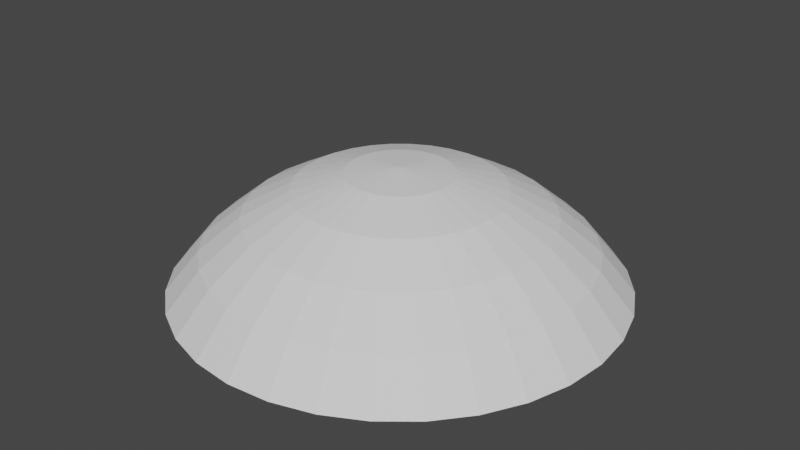 # Source: drop.blend  (saved by Blender 3.6.11; exported with 4.5.12 LTS)
import bpy
from mathutils import Matrix  # noqa: F401  (used for matrix-valued properties, if any)

bpy.ops.wm.read_factory_settings(use_empty=True)
scene = bpy.context.scene
scene.name = 'Scene'

# ---- collections
col_collection = bpy.data.collections.new('Collection'); scene.collection.children.link(col_collection)

# ---- world
world_world = bpy.data.worlds.new('World'); scene.world = world_world
world_world.use_nodes = True; world_world.node_tree.nodes.clear()
_N = world_world.node_tree.nodes; _L = world_world.node_tree.links
n0 = _N.new('ShaderNodeOutputWorld'); n0.name = 'World Output'; n0.location = (300, 300)
n1 = _N.new('ShaderNodeBackground'); n1.name = 'Background'; n1.location = (10, 300)
n1.inputs[0].default_value = (0.05088, 0.05088, 0.05088, 1.0)
_L.new(n1.outputs[0], n0.inputs[0])
n0.is_active_output = True
world_world.color = (0.05088, 0.05088, 0.05088)
world_world.use_sun_shadow = False
world_world.sun_shadow_jitter_overblur = 0.0

# ---- meshes
me_sphere = bpy.data.meshes.new('Sphere')
me_sphere.from_pydata([(0.0, 0.5556, 0.8194), (0.0, 0.8315, 0.5435), (0.03806, 0.1913, 0.9687), (0.07466, 0.3753, 0.9118), (0.1084, 0.5449, 0.8194), (0.1379, 0.6935, 0.695), (0.1622, 0.8155, 0.5435), (0.07466, 0.1802, 0.9687), (0.1464, 0.3536, 0.9118), (0.2126, 0.5133, 0.8194), (0.2706, 0.6533, 0.695), (0.3182, 0.7682, 0.5435), (0.1084, 0.1622, 0.9687), (0.2126, 0.3182, 0.9118), (0.3087, 0.4619, 0.8194), (0.3928, 0.5879, 0.695), (0.4619, 0.6913, 0.5435), (0.1379, 0.1379, 0.9687), (0.2706, 0.2706, 0.9118), (0.3928, 0.3928, 0.8194), (0.5, 0.5, 0.695), (0.5879, 0.5879, 0.5435), (0.1622, 0.1084, 0.9687), (0.3182, 0.2126, 0.9118), (0.4619, 0.3087, 0.8194), (0.5879, 0.3928, 0.695), (0.6913, 0.4619, 0.5435), (0.0, 0.0, 0.9879), (0.1802, 0.07466, 0.9687), (0.3536, 0.1464, 0.9118), (0.5133, 0.2126, 0.8194), (0.6533, 0.2706, 0.695), (0.7682, 0.3182, 0.5435), (0.1913, 0.03806, 0.9687), (0.3753, 0.07466, 0.9118), (0.5449, 0.1084, 0.8194), (0.6935, 0.1379, 0.695), (0.8155, 0.1622, 0.5435), (0.1951, -1.118e-08, 0.9687), (0.3827, -2.235e-08, 0.9118), (0.5556, -5.215e-08, 0.8194), (0.7071, 1.49e-08, 0.695), (0.8315, -8.941e-08, 0.5435), (0.1913, -0.03806, 0.9687), (0.3753, -0.07466, 0.9118), (0.5449, -0.1084, 0.8194), (0.6935, -0.1379, 0.695), (0.8155, -0.1622, 0.5435), (0.1802, -0.07466, 0.9687), (0.3536, -0.1464, 0.9118), (0.5133, -0.2126, 0.8194), (0.6533, -0.2706, 0.695), (0.7682, -0.3182, 0.5435), (0.1622, -0.1084, 0.9687), (0.3182, -0.2126, 0.9118), (0.4619, -0.3087, 0.8194), (0.5879, -0.3928, 0.695), (0.6913, -0.4619, 0.5435), (0.1379, -0.1379, 0.9687), (0.2706, -0.2706, 0.9118), (0.3928, -0.3928, 0.8194), (0.5, -0.5, 0.695), (0.5879, -0.5879, 0.5435), (0.1084, -0.1622, 0.9687), (0.2126, -0.3182, 0.9118), (0.3087, -0.4619, 0.8194), (0.3928, -0.5879, 0.695), (0.4619, -0.6913, 0.5435), (0.07466, -0.1802, 0.9687), (0.1464, -0.3536, 0.9118), (0.2126, -0.5133, 0.8194), (0.2706, -0.6533, 0.695), (0.3182, -0.7682, 0.5435), (0.03806, -0.1913, 0.9687), (0.07466, -0.3753, 0.9118), (0.1084, -0.5449, 0.8194), (0.1379, -0.6935, 0.695), (0.1622, -0.8155, 0.5435), (-7.451e-09, -0.1951, 0.9687), (-5.215e-08, -0.3827, 0.9118), (-9.686e-08, -0.5556, 0.8194), (-1.49e-08, -0.7071, 0.695), (-1.043e-07, -0.8315, 0.5435), (-0.03806, -0.1913, 0.9687), (-0.07466, -0.3753, 0.9118), (-0.1084, -0.5449, 0.8194), (-0.1379, -0.6935, 0.695), (-0.1622, -0.8155, 0.5435), (-0.07466, -0.1802, 0.9687), (-0.1464, -0.3536, 0.9118), (-0.2126, -0.5133, 0.8194), (-0.2706, -0.6533, 0.695), (-0.3182, -0.7682, 0.5435), (-0.1084, -0.1622, 0.9687), (-0.2126, -0.3182, 0.9118), (-0.3087, -0.4619, 0.8194), (-0.3928, -0.5879, 0.695), (-0.4619, -0.6913, 0.5435), (-0.1379, -0.1379, 0.9687), (-0.2706, -0.2706, 0.9118), (-0.3928, -0.3928, 0.8194), (-0.5, -0.5, 0.695), (-0.5879, -0.5879, 0.5435), (-0.1622, -0.1084, 0.9687), (-0.3182, -0.2126, 0.9118), (-0.4619, -0.3087, 0.8194), (-0.5879, -0.3928, 0.695), (-0.6913, -0.4619, 0.5435), (-0.1802, -0.07466, 0.9687), (-0.3536, -0.1464, 0.9118), (-0.5133, -0.2126, 0.8194), (-0.6533, -0.2706, 0.695), (-0.7682, -0.3182, 0.5435), (-0.1913, -0.03806, 0.9687), (-0.3753, -0.07466, 0.9118), (-0.5449, -0.1084, 0.8194), (-0.6935, -0.1379, 0.695), (-0.8155, -0.1622, 0.5435), (-0.1951, 1.863e-08, 0.9687), (-0.3827, 5.215e-08, 0.9118), (-0.5556, 1.49e-07, 0.8194), (-0.7071, 2.98e-08, 0.695), (-0.8315, 1.639e-07, 0.5435), (-0.1913, 0.03806, 0.9687), (-0.3753, 0.07466, 0.9118), (-0.5449, 0.1084, 0.8194), (-0.6935, 0.1379, 0.695), (-0.8155, 0.1622, 0.5435), (-0.1802, 0.07466, 0.9687), (-0.3536, 0.1464, 0.9118), (-0.5133, 0.2126, 0.8194), (-0.6533, 0.2706, 0.695), (-0.7682, 0.3182, 0.5435), (-0.1622, 0.1084, 0.9687), (-0.3182, 0.2126, 0.9118), (-0.4619, 0.3087, 0.8194), (-0.5879, 0.3928, 0.695), (-0.6913, 0.4619, 0.5435), (-0.1379, 0.1379, 0.9687), (-0.2706, 0.2706, 0.9118), (-0.3928, 0.3928, 0.8194), (-0.5, 0.5, 0.695), (-0.5879, 0.5879, 0.5435), (-0.1084, 0.1622, 0.9687), (-0.2126, 0.3182, 0.9118), (-0.3087, 0.4619, 0.8194), (-0.3928, 0.5879, 0.695), (-0.4619, 0.6913, 0.5435), (-0.07466, 0.1802, 0.9687), (-0.1464, 0.3536, 0.9118), (-0.2126, 0.5133, 0.8194), (-0.2706, 0.6533, 0.695), (-0.3182, 0.7682, 0.5435), (-0.03806, 0.1913, 0.9687), (-0.07466, 0.3753, 0.9118), (-0.1084, 0.5449, 0.8194), (-0.1379, 0.6935, 0.695), (-0.1622, 0.8155, 0.5435), (1.49e-08, 0.1951, 0.9687), (6.706e-08, 0.3827, 0.9118), (8.941e-08, 0.7071, 0.695)], [], [(1, 160, 5, 6), (158, 27, 2), (159, 158, 2, 3), (0, 159, 3, 4), (160, 0, 4, 5), (5, 4, 9, 10), (6, 5, 10, 11), (2, 27, 7), (3, 2, 7, 8), (4, 3, 8, 9), (7, 27, 12), (8, 7, 12, 13), (9, 8, 13, 14), (10, 9, 14, 15), (11, 10, 15, 16), (16, 15, 20, 21), (12, 27, 17), (13, 12, 17, 18), (14, 13, 18, 19), (15, 14, 19, 20), (17, 27, 22), (18, 17, 22, 23), (19, 18, 23, 24), (20, 19, 24, 25), (21, 20, 25, 26), (26, 25, 31, 32), (22, 27, 28), (23, 22, 28, 29), (24, 23, 29, 30), (25, 24, 30, 31), (29, 28, 33, 34), (30, 29, 34, 35), (31, 30, 35, 36), (32, 31, 36, 37), (28, 27, 33), (33, 27, 38), (34, 33, 38, 39), (35, 34, 39, 40), (36, 35, 40, 41), (37, 36, 41, 42), (39, 38, 43, 44), (40, 39, 44, 45), (41, 40, 45, 46), (42, 41, 46, 47), (38, 27, 43), (43, 27, 48), (44, 43, 48, 49), (45, 44, 49, 50), (46, 45, 50, 51), (47, 46, 51, 52), (50, 49, 54, 55), (51, 50, 55, 56), (52, 51, 56, 57), (48, 27, 53), (49, 48, 53, 54), (53, 27, 58), (54, 53, 58, 59), (55, 54, 59, 60), (56, 55, 60, 61), (57, 56, 61, 62), (61, 60, 65, 66), (62, 61, 66, 67), (58, 27, 63), (59, 58, 63, 64), (60, 59, 64, 65), (63, 27, 68), (64, 63, 68, 69), (65, 64, 69, 70), (66, 65, 70, 71), (67, 66, 71, 72), (71, 70, 75, 76), (72, 71, 76, 77), (68, 27, 73), (69, 68, 73, 74), (70, 69, 74, 75), (73, 27, 78), (74, 73, 78, 79), (75, 74, 79, 80), (76, 75, 80, 81), (77, 76, 81, 82), (82, 81, 86, 87), (78, 27, 83), (79, 78, 83, 84), (80, 79, 84, 85), (81, 80, 85, 86), (83, 27, 88), (84, 83, 88, 89), (85, 84, 89, 90), (86, 85, 90, 91), (87, 86, 91, 92), (92, 91, 96, 97), (88, 27, 93), (89, 88, 93, 94), (90, 89, 94, 95), (91, 90, 95, 96), (94, 93, 98, 99), (95, 94, 99, 100), (96, 95, 100, 101), (97, 96, 101, 102), (93, 27, 98), (98, 27, 103), (99, 98, 103, 104), (100, 99, 104, 105), (101, 100, 105, 106), (102, 101, 106, 107), (105, 104, 109, 110), (106, 105, 110, 111), (107, 106, 111, 112), (103, 27, 108), (104, 103, 108, 109), (108, 27, 113), (109, 108, 113, 114), (110, 109, 114, 115), (111, 110, 115, 116), (112, 111, 116, 117), (115, 114, 119, 120), (116, 115, 120, 121), (117, 116, 121, 122), (113, 27, 118), (114, 113, 118, 119), (118, 27, 123), (119, 118, 123, 124), (120, 119, 124, 125), (121, 120, 125, 126), (122, 121, 126, 127), (126, 125, 130, 131), (127, 126, 131, 132), (123, 27, 128), (124, 123, 128, 129), (125, 124, 129, 130), (128, 27, 133), (129, 128, 133, 134), (130, 129, 134, 135), (131, 130, 135, 136), (132, 131, 136, 137), (136, 135, 140, 141), (137, 136, 141, 142), (133, 27, 138), (134, 133, 138, 139), (135, 134, 139, 140), (138, 27, 143), (139, 138, 143, 144), (140, 139, 144, 145), (141, 140, 145, 146), (142, 141, 146, 147), (147, 146, 151, 152), (143, 27, 148), (144, 143, 148, 149), (145, 144, 149, 150), (146, 145, 150, 151), (149, 148, 153, 154), (150, 149, 154, 155), (151, 150, 155, 156), (152, 151, 156, 157), (148, 27, 153), (153, 27, 158), (154, 153, 158, 159), (155, 154, 159, 0), (156, 155, 0, 160), (157, 156, 160, 1)])
_uv = me_sphere.uv_layers.new(name='UVMap')
_uv.uv.foreach_set('vector', [0.75, 0.6875, 0.75, 0.75, 0.7188, 0.75, 0.7188, 0.6875, 0.75, 0.9375, 0.7344, 1.0, 0.7188, 0.9375, 0.75, 0.875, 0.75, 0.9375, 0.7188, 0.9375, 0.7188, 0.875, 0.75, 0.8125, 0.75, 0.875, 0.7188, 0.875, 0.7188, 0.8125, 0.75, 0.75, 0.75, 0.8125, 0.7188, 0.8125, 0.7188, 0.75, 0.7188, 0.75, 0.7188, 0.8125, 0.6875, 0.8125, 0.6875, 0.75, 0.7188, 0.6875, 0.7188, 0.75, 0.6875, 0.75, 0.6875, 0.6875, 0.7188, 0.9375, 0.7031, 1.0, 0.6875, 0.9375, 0.7188, 0.875, 0.7188, 0.9375, 0.6875, 0.9375, 0.6875, 0.875, 0.7188, 0.8125, 0.7188, 0.875, 0.6875, 0.875, 0.6875, 0.8125, 0.6875, 0.9375, 0.6719, 1.0, 0.6562, 0.9375, 0.6875, 0.875, 0.6875, 0.9375, 0.6562, 0.9375, 0.6562, 0.875, 0.6875, 0.8125, 0.6875, 0.875, 0.6562, 0.875, 0.6562, 0.8125, 0.6875, 0.75, 0.6875, 0.8125, 0.6562, 0.8125, 0.6562, 0.75, 0.6875, 0.6875, 0.6875, 0.75, 0.6562, 0.75, 0.6562, 0.6875, 0.6562, 0.6875, 0.6562, 0.75, 0.625, 0.75, 0.625, 0.6875, 0.6562, 0.9375, 0.6406, 1.0, 0.625, 0.9375, 0.6562, 0.875, 0.6562, 0.9375, 0.625, 0.9375, 0.625, 0.875, 0.6562, 0.8125, 0.6562, 0.875, 0.625, 0.875, 0.625, 0.8125, 0.6562, 0.75, 0.6562, 0.8125, 0.625, 0.8125, 0.625, 0.75, 0.625, 0.9375, 0.6094, 1.0, 0.5938, 0.9375, 0.625, 0.875, 0.625, 0.9375, 0.5938, 0.9375, 0.5938, 0.875, 0.625, 0.8125, 0.625, 0.875, 0.5938, 0.875, 0.5938, 0.8125, 0.625, 0.75, 0.625, 0.8125, 0.5938, 0.8125, 0.5938, 0.75, 0.625, 0.6875, 0.625, 0.75, 0.5938, 0.75, 0.5938, 0.6875, 0.5938, 0.6875, 0.5938, 0.75, 0.5625, 0.75, 0.5625, 0.6875, 0.5938, 0.9375, 0.5781, 1.0, 0.5625, 0.9375, 0.5938, 0.875, 0.5938, 0.9375, 0.5625, 0.9375, 0.5625, 0.875, 0.5938, 0.8125, 0.5938, 0.875, 0.5625, 0.875, 0.5625, 0.8125, 0.5938, 0.75, 0.5938, 0.8125, 0.5625, 0.8125, 0.5625, 0.75, 0.5625, 0.875, 0.5625, 0.9375, 0.5312, 0.9375, 0.5312, 0.875, 0.5625, 0.8125, 0.5625, 0.875, 0.5312, 0.875, 0.5312, 0.8125, 0.5625, 0.75, 0.5625, 0.8125, 0.5312, 0.8125, 0.5312, 0.75, 0.5625, 0.6875, 0.5625, 0.75, 0.5312, 0.75, 0.5312, 0.6875, 0.5625, 0.9375, 0.5469, 1.0, 0.5312, 0.9375, 0.5312, 0.9375, 0.5156, 1.0, 0.5, 0.9375, 0.5312, 0.875, 0.5312, 0.9375, 0.5, 0.9375, 0.5, 0.875, 0.5312, 0.8125, 0.5312, 0.875, 0.5, 0.875, 0.5, 0.8125, 0.5312, 0.75, 0.5312, 0.8125, 0.5, 0.8125, 0.5, 0.75, 0.5312, 0.6875, 0.5312, 0.75, 0.5, 0.75, 0.5, 0.6875, 0.5, 0.875, 0.5, 0.9375, 0.4688, 0.9375, 0.4688, 0.875, 0.5, 0.8125, 0.5, 0.875, 0.4688, 0.875, 0.4688, 0.8125, 0.5, 0.75, 0.5, 0.8125, 0.4688, 0.8125, 0.4688, 0.75, 0.5, 0.6875, 0.5, 0.75, 0.4688, 0.75, 0.4687, 0.6875, 0.5, 0.9375, 0.4844, 1.0, 0.4688, 0.9375, 0.4688, 0.9375, 0.4531, 1.0, 0.4375, 0.9375, 0.4688, 0.875, 0.4688, 0.9375, 0.4375, 0.9375, 0.4375, 0.875, 0.4688, 0.8125, 0.4688, 0.875, 0.4375, 0.875, 0.4375, 0.8125, 0.4688, 0.75, 0.4688, 0.8125, 0.4375, 0.8125, 0.4375, 0.75, 0.4687, 0.6875, 0.4688, 0.75, 0.4375, 0.75, 0.4375, 0.6875, 0.4375, 0.8125, 0.4375, 0.875, 0.4062, 0.875, 0.4062, 0.8125, 0.4375, 0.75, 0.4375, 0.8125, 0.4062, 0.8125, 0.4062, 0.75, 0.4375, 0.6875, 0.4375, 0.75, 0.4062, 0.75, 0.4062, 0.6875, 0.4375, 0.9375, 0.4219, 1.0, 0.4062, 0.9375, 0.4375, 0.875, 0.4375, 0.9375, 0.4062, 0.9375, 0.4062, 0.875, 0.4062, 0.9375, 0.3906, 1.0, 0.375, 0.9375, 0.4062, 0.875, 0.4062, 0.9375, 0.375, 0.9375, 0.375, 0.875, 0.4062, 0.8125, 0.4062, 0.875, 0.375, 0.875, 0.375, 0.8125, 0.4062, 0.75, 0.4062, 0.8125, 0.375, 0.8125, 0.375, 0.75, 0.4062, 0.6875, 0.4062, 0.75, 0.375, 0.75, 0.375, 0.6875, 0.375, 0.75, 0.375, 0.8125, 0.3438, 0.8125, 0.3438, 0.75, 0.375, 0.6875, 0.375, 0.75, 0.3438, 0.75, 0.3438, 0.6875, 0.375, 0.9375, 0.3594, 1.0, 0.3438, 0.9375, 0.375, 0.875, 0.375, 0.9375, 0.3438, 0.9375, 0.3438, 0.875, 0.375, 0.8125, 0.375, 0.875, 0.3438, 0.875, 0.3438, 0.8125, 0.3438, 0.9375, 0.3281, 1.0, 0.3125, 0.9375, 0.3438, 0.875, 0.3438, 0.9375, 0.3125, 0.9375, 0.3125, 0.875, 0.3438, 0.8125, 0.3438, 0.875, 0.3125, 0.875, 0.3125, 0.8125, 0.3438, 0.75, 0.3438, 0.8125, 0.3125, 0.8125, 0.3125, 0.75, 0.3438, 0.6875, 0.3438, 0.75, 0.3125, 0.75, 0.3125, 0.6875, 0.3125, 0.75, 0.3125, 0.8125, 0.2812, 0.8125, 0.2812, 0.75, 0.3125, 0.6875, 0.3125, 0.75, 0.2812, 0.75, 0.2812, 0.6875, 0.3125, 0.9375, 0.2969, 1.0, 0.2812, 0.9375, 0.3125, 0.875, 0.3125, 0.9375, 0.2812, 0.9375, 0.2812, 0.875, 0.3125, 0.8125, 0.3125, 0.875, 0.2812, 0.875, 0.2812, 0.8125, 0.2812, 0.9375, 0.2656, 1.0, 0.25, 0.9375, 0.2812, 0.875, 0.2812, 0.9375, 0.25, 0.9375, 0.25, 0.875, 0.2812, 0.8125, 0.2812, 0.875, 0.25, 0.875, 0.25, 0.8125, 0.2812, 0.75, 0.2812, 0.8125, 0.25, 0.8125, 0.25, 0.75, 0.2812, 0.6875, 0.2812, 0.75, 0.25, 0.75, 0.25, 0.6875, 0.25, 0.6875, 0.25, 0.75, 0.2188, 0.75, 0.2188, 0.6875, 0.25, 0.9375, 0.2344, 1.0, 0.2188, 0.9375, 0.25, 0.875, 0.25, 0.9375, 0.2188, 0.9375, 0.2188, 0.875, 0.25, 0.8125, 0.25, 0.875, 0.2188, 0.875, 0.2188, 0.8125, 0.25, 0.75, 0.25, 0.8125, 0.2188, 0.8125, 0.2188, 0.75, 0.2188, 0.9375, 0.2031, 1.0, 0.1875, 0.9375, 0.2188, 0.875, 0.2188, 0.9375, 0.1875, 0.9375, 0.1875, 0.875, 0.2188, 0.8125, 0.2188, 0.875, 0.1875, 0.875, 0.1875, 0.8125, 0.2188, 0.75, 0.2188, 0.8125, 0.1875, 0.8125, 0.1875, 0.75, 0.2188, 0.6875, 0.2188, 0.75, 0.1875, 0.75, 0.1875, 0.6875, 0.1875, 0.6875, 0.1875, 0.75, 0.1562, 0.75, 0.1562, 0.6875, 0.1875, 0.9375, 0.1719, 1.0, 0.1563, 0.9375, 0.1875, 0.875, 0.1875, 0.9375, 0.1563, 0.9375, 0.1562, 0.875, 0.1875, 0.8125, 0.1875, 0.875, 0.1562, 0.875, 0.1562, 0.8125, 0.1875, 0.75, 0.1875, 0.8125, 0.1562, 0.8125, 0.1562, 0.75, 0.1562, 0.875, 0.1563, 0.9375, 0.125, 0.9375, 0.125, 0.875, 0.1562, 0.8125, 0.1562, 0.875, 0.125, 0.875, 0.125, 0.8125, 0.1562, 0.75, 0.1562, 0.8125, 0.125, 0.8125, 0.125, 0.75, 0.1562, 0.6875, 0.1562, 0.75, 0.125, 0.75, 0.125, 0.6875, 0.1563, 0.9375, 0.1406, 1.0, 0.125, 0.9375, 0.125, 0.9375, 0.1094, 1.0, 0.09375, 0.9375, 0.125, 0.875, 0.125, 0.9375, 0.09375, 0.9375, 0.09375, 0.875, 0.125, 0.8125, 0.125, 0.875, 0.09375, 0.875, 0.09375, 0.8125, 0.125, 0.75, 0.125, 0.8125, 0.09375, 0.8125, 0.09375, 0.75, 0.125, 0.6875, 0.125, 0.75, 0.09375, 0.75, 0.09375, 0.6875, 0.09375, 0.8125, 0.09375, 0.875, 0.0625, 0.875, 0.0625, 0.8125, 0.09375, 0.75, 0.09375, 0.8125, 0.0625, 0.8125, 0.0625, 0.75, 0.09375, 0.6875, 0.09375, 0.75, 0.0625, 0.75, 0.0625, 0.6875, 0.09375, 0.9375, 0.07812, 1.0, 0.0625, 0.9375, 0.09375, 0.875, 0.09375, 0.9375, 0.0625, 0.9375, 0.0625, 0.875, 0.0625, 0.9375, 0.04687, 1.0, 0.03125, 0.9375, 0.0625, 0.875, 0.0625, 0.9375, 0.03125, 0.9375, 0.03125, 0.875, 0.0625, 0.8125, 0.0625, 0.875, 0.03125, 0.875, 0.03125, 0.8125, 0.0625, 0.75, 0.0625, 0.8125, 0.03125, 0.8125, 0.03125, 0.75, 0.0625, 0.6875, 0.0625, 0.75, 0.03125, 0.75, 0.03125, 0.6875, 0.03125, 0.8125, 0.03125, 0.875, 0.0, 0.875, 0.0, 0.8125, 0.03125, 0.75, 0.03125, 0.8125, 0.0, 0.8125, 0.0, 0.75, 0.03125, 0.6875, 0.03125, 0.75, 0.0, 0.75, 0.0, 0.6875, 0.03125, 0.9375, 0.01562, 1.0, 0.0, 0.9375, 0.03125, 0.875, 0.03125, 0.9375, 0.0, 0.9375, 0.0, 0.875, 1.0, 0.9375, 0.9844, 1.0, 0.9688, 0.9375, 1.0, 0.875, 1.0, 0.9375, 0.9688, 0.9375, 0.9687, 0.875, 1.0, 0.8125, 1.0, 0.875, 0.9687, 0.875, 0.9687, 0.8125, 1.0, 0.75, 1.0, 0.8125, 0.9687, 0.8125, 0.9688, 0.75, 1.0, 0.6875, 1.0, 0.75, 0.9688, 0.75, 0.9687, 0.6875, 0.9688, 0.75, 0.9687, 0.8125, 0.9375, 0.8125, 0.9375, 0.75, 0.9687, 0.6875, 0.9688, 0.75, 0.9375, 0.75, 0.9375, 0.6875, 0.9688, 0.9375, 0.9531, 1.0, 0.9375, 0.9375, 0.9687, 0.875, 0.9688, 0.9375, 0.9375, 0.9375, 0.9375, 0.875, 0.9687, 0.8125, 0.9687, 0.875, 0.9375, 0.875, 0.9375, 0.8125, 0.9375, 0.9375, 0.9219, 1.0, 0.9062, 0.9375, 0.9375, 0.875, 0.9375, 0.9375, 0.9062, 0.9375, 0.9062, 0.875, 0.9375, 0.8125, 0.9375, 0.875, 0.9062, 0.875, 0.9062, 0.8125, 0.9375, 0.75, 0.9375, 0.8125, 0.9062, 0.8125, 0.9062, 0.75, 0.9375, 0.6875, 0.9375, 0.75, 0.9062, 0.75, 0.9062, 0.6875, 0.9062, 0.75, 0.9062, 0.8125, 0.875, 0.8125, 0.875, 0.75, 0.9062, 0.6875, 0.9062, 0.75, 0.875, 0.75, 0.875, 0.6875, 0.9062, 0.9375, 0.8906, 1.0, 0.875, 0.9375, 0.9062, 0.875, 0.9062, 0.9375, 0.875, 0.9375, 0.875, 0.875, 0.9062, 0.8125, 0.9062, 0.875, 0.875, 0.875, 0.875, 0.8125, 0.875, 0.9375, 0.8594, 1.0, 0.8438, 0.9375, 0.875, 0.875, 0.875, 0.9375, 0.8438, 0.9375, 0.8438, 0.875, 0.875, 0.8125, 0.875, 0.875, 0.8438, 0.875, 0.8437, 0.8125, 0.875, 0.75, 0.875, 0.8125, 0.8437, 0.8125, 0.8438, 0.75, 0.875, 0.6875, 0.875, 0.75, 0.8438, 0.75, 0.8437, 0.6875, 0.8437, 0.6875, 0.8438, 0.75, 0.8125, 0.75, 0.8125, 0.6875, 0.8438, 0.9375, 0.8281, 1.0, 0.8125, 0.9375, 0.8438, 0.875, 0.8438, 0.9375, 0.8125, 0.9375, 0.8125, 0.875, 0.8437, 0.8125, 0.8438, 0.875, 0.8125, 0.875, 0.8125, 0.8125, 0.8438, 0.75, 0.8437, 0.8125, 0.8125, 0.8125, 0.8125, 0.75, 0.8125, 0.875, 0.8125, 0.9375, 0.7812, 0.9375, 0.7812, 0.875, 0.8125, 0.8125, 0.8125, 0.875, 0.7812, 0.875, 0.7812, 0.8125, 0.8125, 0.75, 0.8125, 0.8125, 0.7812, 0.8125, 0.7812, 0.75, 0.8125, 0.6875, 0.8125, 0.75, 0.7812, 0.75, 0.7812, 0.6875, 0.8125, 0.9375, 0.7969, 1.0, 0.7812, 0.9375, 0.7812, 0.9375, 0.7656, 1.0, 0.75, 0.9375, 0.7812, 0.875, 0.7812, 0.9375, 0.75, 0.9375, 0.75, 0.875, 0.7812, 0.8125, 0.7812, 0.875, 0.75, 0.875, 0.75, 0.8125, 0.7812, 0.75, 0.7812, 0.8125, 0.75, 0.8125, 0.75, 0.75, 0.7812, 0.6875, 0.7812, 0.75, 0.75, 0.75, 0.75, 0.6875])
me_sphere.update()

# ---- objects
ob_sphere = bpy.data.objects.new('Sphere', me_sphere)

# ---- transforms, parenting, visibility, modifiers, constraints
ob_sphere.location = (0.0, 0.0, -0.6906)
ob_sphere.scale = (1.255, 1.255, 1.255)

# ---- collection membership
col_collection.objects.link(ob_sphere)

# ---- scene / render settings (as saved in the file)
scene.frame_start = 1; scene.frame_end = 250; scene.frame_set(1)
scene.render.engine = 'BLENDER_EEVEE_NEXT'
scene.cycles.sampling_pattern = 'TABULATED_SOBOL'
scene.view_settings.view_transform = 'Filmic'
bpy.context.view_layer.update()

# ---- added for rendering (the .blend has no active camera and no usable light): camera, sun
cam_auto = bpy.data.cameras.new('AutoCamera')
cam_auto.lens = 50.0
cam_auto.sensor_width = 36.0
cam_auto.clip_end = 1000.0
ob_auto_camera = bpy.data.objects.new('AutoCamera', cam_auto)
scene.collection.objects.link(ob_auto_camera)
ob_auto_camera.location = (2.77901, -3.33481, 2.49348)
ob_auto_camera.rotation_euler = (1.09748, -7.21219e-08, 0.694738)
scene.camera = ob_auto_camera
light_auto_sun = bpy.data.lights.new('AutoSun', 'SUN')
light_auto_sun.energy = 3.0
light_auto_sun.angle = 0.0523599
ob_auto_sun = bpy.data.objects.new('AutoSun', light_auto_sun)
scene.collection.objects.link(ob_auto_sun)
ob_auto_sun.rotation_euler = (0.872665, 0.174533, 0.523599)
bpy.context.view_layer.update()

